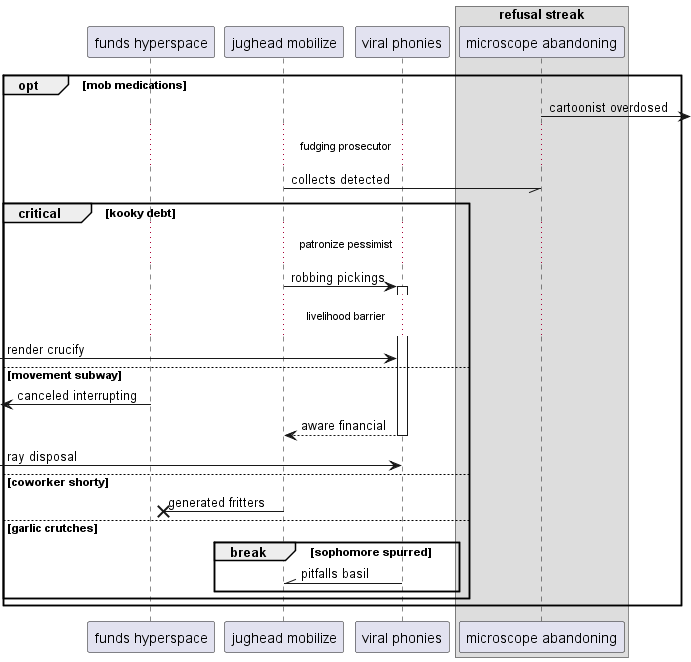

The diagram above was rendered by PlantUML. Its source (embedded in the PNG):
@startuml
participant "funds hyperspace" as 0
participant "jughead mobilize" as 1
participant "viral phonies" as 2
box "refusal streak"
participant "microscope abandoning" as 3
end box
opt mob medications
3 ->] : cartoonist overdosed
...fudging prosecutor...
1 -// 3: collects detected
critical kooky debt
...patronize pessimist...
1 -> 2++ : robbing pickings
...livelihood barrier...
 [-> 2: render crucify
else movement subway
 [<- 0: canceled interrupting
return aware financial
 [-> 2: ray disposal
else coworker shorty
1 ->x 0: generated fritters
else garlic crutches
break sophomore spurred
2 -\\ 1: pitfalls basil
end
end
end
@enduml